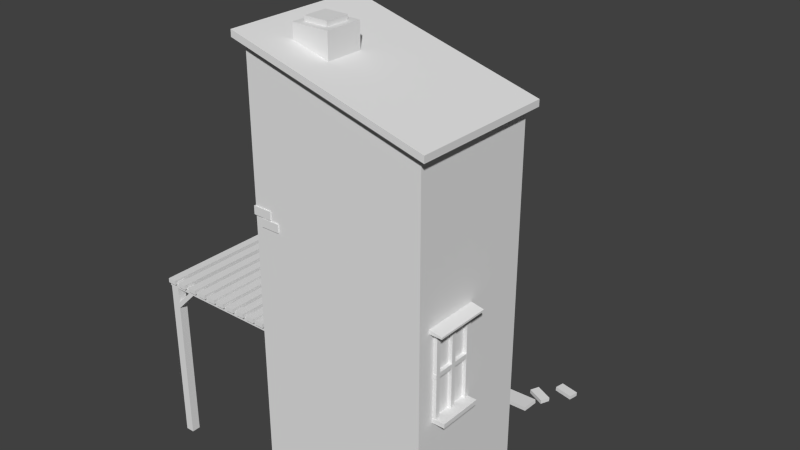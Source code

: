 # Source: House01.blend  (saved by Blender 2.68.0; exported with 4.5.12 LTS)
import bpy
from mathutils import Matrix  # noqa: F401  (used for matrix-valued properties, if any)

bpy.ops.wm.read_factory_settings(use_empty=True)
scene = bpy.context.scene
scene.name = 'Scene'

# ---- collections
col_collection_1 = bpy.data.collections.new('Collection 1'); scene.collection.children.link(col_collection_1)

# ---- world
world_world = bpy.data.worlds.new('World'); scene.world = world_world
world_world.color = (0.05088, 0.05088, 0.05088)
world_world.use_sun_shadow = False
world_world.sun_shadow_jitter_overblur = 0.0
world_world.cycles.sampling_method = 'MANUAL'
world_world.cycles.sample_map_resolution = 256

# ---- meshes
me_cube_092 = bpy.data.meshes.new('Cube.092')
me_cube_092.from_pydata([(-1.0, -1.0, -1.0), (-1.0, 1.0, -1.0), (1.0, 1.0, -1.0), (1.0, -1.0, -1.0), (-1.0, -1.0, 1.0), (-1.0, 1.0, 1.0), (1.0, 1.0, 1.0), (1.0, -1.0, 1.0)], [], [(4, 5, 1, 0), (5, 6, 2, 1), (6, 7, 3, 2), (7, 4, 0, 3), (0, 1, 2, 3), (7, 6, 5, 4)])
me_cube_092.use_remesh_preserve_volume = False
me_cube_092.use_remesh_preserve_attributes = False
me_cube_092.use_mirror_vertex_groups = False
me_cube_092.update()
me_cube_091 = bpy.data.meshes.new('Cube.091')
me_cube_091.from_pydata([(-1.0, -1.0, -1.0), (-1.0, 1.0, -1.0), (1.0, 1.0, -1.0), (1.0, -1.0, -1.0), (-1.0, -1.0, 1.0), (-1.0, 1.0, 1.0), (1.0, 1.0, 1.0), (1.0, -1.0, 1.0)], [], [(4, 5, 1, 0), (5, 6, 2, 1), (6, 7, 3, 2), (7, 4, 0, 3), (0, 1, 2, 3), (7, 6, 5, 4)])
me_cube_091.use_remesh_preserve_volume = False
me_cube_091.use_remesh_preserve_attributes = False
me_cube_091.use_mirror_vertex_groups = False
me_cube_091.update()
me_cube_090 = bpy.data.meshes.new('Cube.090')
me_cube_090.from_pydata([(-1.0, -1.0, -1.0), (-1.0, 1.0, -1.0), (1.0, 1.0, -1.0), (1.0, -1.0, -1.0), (-1.0, -1.0, 1.0), (-1.0, 1.0, 1.0), (1.0, 1.0, 1.0), (1.0, -1.0, 1.0)], [], [(4, 5, 1, 0), (5, 6, 2, 1), (6, 7, 3, 2), (7, 4, 0, 3), (0, 1, 2, 3), (7, 6, 5, 4)])
me_cube_090.use_remesh_preserve_volume = False
me_cube_090.use_remesh_preserve_attributes = False
me_cube_090.use_mirror_vertex_groups = False
me_cube_090.update()
me_cube_089 = bpy.data.meshes.new('Cube.089')
me_cube_089.from_pydata([(-1.0, -1.0, -1.0), (-1.0, 1.0, -1.0), (1.0, 1.0, -1.0), (1.0, -1.0, -1.0), (-1.0, -1.0, 1.0), (-1.0, 1.0, 1.0), (1.0, 1.0, 1.0), (1.0, -1.0, 1.0)], [], [(4, 5, 1, 0), (5, 6, 2, 1), (6, 7, 3, 2), (7, 4, 0, 3), (0, 1, 2, 3), (7, 6, 5, 4)])
me_cube_089.use_remesh_preserve_volume = False
me_cube_089.use_remesh_preserve_attributes = False
me_cube_089.use_mirror_vertex_groups = False
me_cube_089.update()
me_cube_088 = bpy.data.meshes.new('Cube.088')
me_cube_088.from_pydata([(-1.0, -1.0, -1.0), (-1.0, 1.0, -1.0), (1.0, 1.0, -1.0), (1.0, -1.0, -1.0), (-1.0, -1.0, 1.0), (-1.0, 1.0, 1.0), (1.0, 1.0, 1.0), (1.0, -1.0, 1.0)], [], [(4, 5, 1, 0), (5, 6, 2, 1), (6, 7, 3, 2), (7, 4, 0, 3), (0, 1, 2, 3), (7, 6, 5, 4)])
me_cube_088.use_remesh_preserve_volume = False
me_cube_088.use_remesh_preserve_attributes = False
me_cube_088.use_mirror_vertex_groups = False
me_cube_088.update()
me_cube_087 = bpy.data.meshes.new('Cube.087')
me_cube_087.from_pydata([(-1.0, -1.0, -1.0), (-1.0, 1.0, -1.0), (1.0, 1.0, -1.0), (1.0, -1.0, -1.0), (-1.0, -1.0, 1.0), (-1.0, 1.0, 1.0), (1.0, 1.0, 1.0), (1.0, -1.0, 1.0)], [], [(4, 5, 1, 0), (5, 6, 2, 1), (6, 7, 3, 2), (7, 4, 0, 3), (0, 1, 2, 3), (7, 6, 5, 4)])
me_cube_087.use_remesh_preserve_volume = False
me_cube_087.use_remesh_preserve_attributes = False
me_cube_087.use_mirror_vertex_groups = False
me_cube_087.update()
me_cube_079 = bpy.data.meshes.new('Cube.079')
me_cube_079.from_pydata([(-1.0, -1.0, -1.0), (-1.0, 1.0, -1.0), (1.0, 1.0, -1.0), (1.0, -1.0, -1.0), (-1.0, -1.0, 1.0), (-1.0, 1.0, 1.0), (1.0, 1.0, 1.0), (1.0, -1.0, 1.0)], [], [(4, 5, 1, 0), (5, 6, 2, 1), (6, 7, 3, 2), (7, 4, 0, 3), (0, 1, 2, 3), (7, 6, 5, 4)])
me_cube_079.use_remesh_preserve_volume = False
me_cube_079.use_remesh_preserve_attributes = False
me_cube_079.use_mirror_vertex_groups = False
me_cube_079.update()
me_cube_078 = bpy.data.meshes.new('Cube.078')
me_cube_078.from_pydata([(-1.0, -1.0, -1.0), (-1.0, 1.0, -1.0), (1.0, 1.0, -1.0), (1.0, -1.0, -1.0), (-1.0, -1.0, 1.0), (-1.0, 1.0, 1.0), (1.0, 1.0, 1.0), (1.0, -1.0, 1.0)], [], [(4, 5, 1, 0), (5, 6, 2, 1), (6, 7, 3, 2), (7, 4, 0, 3), (0, 1, 2, 3), (7, 6, 5, 4)])
me_cube_078.use_remesh_preserve_volume = False
me_cube_078.use_remesh_preserve_attributes = False
me_cube_078.use_mirror_vertex_groups = False
me_cube_078.update()
me_cube_074 = bpy.data.meshes.new('Cube.074')
me_cube_074.from_pydata([(-1.0, -1.0, -1.0), (-1.0, 1.0, -1.0), (1.0, 1.0, -1.0), (1.0, -1.0, -1.0), (-1.0, -1.0, 1.0), (-1.0, 1.0, 1.0), (1.0, 1.0, 1.0), (1.0, -1.0, 1.0)], [], [(4, 5, 1, 0), (5, 6, 2, 1), (6, 7, 3, 2), (7, 4, 0, 3), (0, 1, 2, 3), (7, 6, 5, 4)])
me_cube_074.use_remesh_preserve_volume = False
me_cube_074.use_remesh_preserve_attributes = False
me_cube_074.use_mirror_vertex_groups = False
me_cube_074.update()
me_cube_073 = bpy.data.meshes.new('Cube.073')
me_cube_073.from_pydata([(-1.0, -1.0, -1.0), (-1.0, 1.0, -1.0), (1.0, 1.0, -1.0), (1.0, -1.0, -1.0), (-1.0, -1.0, 1.0), (-1.0, 1.0, 1.0), (1.0, 1.0, 1.0), (1.0, -1.0, 1.0)], [], [(4, 5, 1, 0), (5, 6, 2, 1), (6, 7, 3, 2), (7, 4, 0, 3), (0, 1, 2, 3), (7, 6, 5, 4)])
me_cube_073.use_remesh_preserve_volume = False
me_cube_073.use_remesh_preserve_attributes = False
me_cube_073.use_mirror_vertex_groups = False
me_cube_073.update()
me_cube_072 = bpy.data.meshes.new('Cube.072')
me_cube_072.from_pydata([(-1.0, -1.0, -1.0), (-1.0, 1.0, -1.0), (1.0, 1.0, -1.0), (1.0, -1.0, -1.0), (-1.0, -1.0, 1.0), (-1.0, 1.0, 1.0), (1.0, 1.0, 1.0), (1.0, -1.0, 1.0)], [], [(4, 5, 1, 0), (5, 6, 2, 1), (6, 7, 3, 2), (7, 4, 0, 3), (0, 1, 2, 3), (7, 6, 5, 4)])
me_cube_072.use_remesh_preserve_volume = False
me_cube_072.use_remesh_preserve_attributes = False
me_cube_072.use_mirror_vertex_groups = False
me_cube_072.update()
me_cube_071 = bpy.data.meshes.new('Cube.071')
me_cube_071.from_pydata([(-1.0, -1.0, -1.0), (-1.0, 1.0, -1.0), (1.0, 1.0, -1.0), (1.0, -1.0, -1.0), (-1.0, -1.0, 1.0), (-1.0, 1.0, 1.0), (1.0, 1.0, 1.0), (1.0, -1.0, 1.0)], [], [(4, 5, 1, 0), (5, 6, 2, 1), (6, 7, 3, 2), (7, 4, 0, 3), (0, 1, 2, 3), (7, 6, 5, 4)])
me_cube_071.use_remesh_preserve_volume = False
me_cube_071.use_remesh_preserve_attributes = False
me_cube_071.use_mirror_vertex_groups = False
me_cube_071.update()
me_cube_070 = bpy.data.meshes.new('Cube.070')
me_cube_070.from_pydata([(-1.0, -1.0, -1.0), (-1.0, 1.0, -1.0), (1.0, 1.0, -1.0), (1.0, -1.0, -1.0), (-1.0, -1.0, 1.0), (-1.0, 1.0, 1.0), (1.0, 1.0, 1.0), (1.0, -1.0, 1.0)], [], [(4, 5, 1, 0), (5, 6, 2, 1), (6, 7, 3, 2), (7, 4, 0, 3), (0, 1, 2, 3), (7, 6, 5, 4)])
me_cube_070.use_remesh_preserve_volume = False
me_cube_070.use_remesh_preserve_attributes = False
me_cube_070.use_mirror_vertex_groups = False
me_cube_070.update()
me_cube_069 = bpy.data.meshes.new('Cube.069')
me_cube_069.from_pydata([(-1.0, -1.0, -1.0), (-1.0, 1.0, -1.0), (1.0, 1.0, -1.0), (1.0, -1.0, -1.0), (-1.0, -1.0, 1.0), (-1.0, 1.0, 1.0), (1.0, 1.0, 1.0), (1.0, -1.0, 1.0)], [], [(4, 5, 1, 0), (5, 6, 2, 1), (6, 7, 3, 2), (7, 4, 0, 3), (0, 1, 2, 3), (7, 6, 5, 4)])
me_cube_069.use_remesh_preserve_volume = False
me_cube_069.use_remesh_preserve_attributes = False
me_cube_069.use_mirror_vertex_groups = False
me_cube_069.update()
me_cube_068 = bpy.data.meshes.new('Cube.068')
me_cube_068.from_pydata([(-1.0, -1.0, -1.0), (-1.0, 1.0, -1.0), (1.0, 1.0, -1.0), (1.0, -1.0, -1.0), (-1.0, -1.0, 1.0), (-1.0, 1.0, 1.0), (1.0, 1.0, 1.0), (1.0, -1.0, 1.0)], [], [(4, 5, 1, 0), (5, 6, 2, 1), (6, 7, 3, 2), (7, 4, 0, 3), (0, 1, 2, 3), (7, 6, 5, 4)])
me_cube_068.use_remesh_preserve_volume = False
me_cube_068.use_remesh_preserve_attributes = False
me_cube_068.use_mirror_vertex_groups = False
me_cube_068.update()
me_cube_066 = bpy.data.meshes.new('Cube.066')
me_cube_066.from_pydata([(-1.0, -1.0, -1.0), (-1.0, 1.0, -1.0), (1.0, 1.0, -1.0), (1.0, -1.0, -1.0), (-1.0, -1.0, 1.0), (-1.0, 1.0, 1.0), (1.0, 1.0, 1.0), (1.0, -1.0, 1.0)], [], [(4, 5, 1, 0), (5, 6, 2, 1), (6, 7, 3, 2), (7, 4, 0, 3), (0, 1, 2, 3), (7, 6, 5, 4)])
me_cube_066.use_remesh_preserve_volume = False
me_cube_066.use_remesh_preserve_attributes = False
me_cube_066.use_mirror_vertex_groups = False
me_cube_066.update()
me_cube_065 = bpy.data.meshes.new('Cube.065')
me_cube_065.from_pydata([(-1.0, -1.0, -1.0), (-1.0, 1.0, -1.0), (1.0, 1.0, -1.0), (1.0, -1.0, -1.0), (-1.0, -1.0, 1.0), (-1.0, 1.0, 1.0), (1.0, 1.0, 1.0), (1.0, -1.0, 1.0)], [], [(4, 5, 1, 0), (5, 6, 2, 1), (6, 7, 3, 2), (7, 4, 0, 3), (0, 1, 2, 3), (7, 6, 5, 4)])
me_cube_065.use_remesh_preserve_volume = False
me_cube_065.use_remesh_preserve_attributes = False
me_cube_065.use_mirror_vertex_groups = False
me_cube_065.update()
me_cube_064 = bpy.data.meshes.new('Cube.064')
me_cube_064.from_pydata([(-1.0, -1.0, -1.0), (-1.0, 1.0, -1.0), (1.0, 1.0, -1.0), (1.0, -1.0, -1.0), (-1.0, -1.0, 1.0), (-1.0, 1.0, 1.0), (1.0, 1.0, 1.0), (1.0, -1.0, 1.0)], [], [(4, 5, 1, 0), (5, 6, 2, 1), (6, 7, 3, 2), (7, 4, 0, 3), (0, 1, 2, 3), (7, 6, 5, 4)])
me_cube_064.use_remesh_preserve_volume = False
me_cube_064.use_remesh_preserve_attributes = False
me_cube_064.use_mirror_vertex_groups = False
me_cube_064.update()
me_cube_063 = bpy.data.meshes.new('Cube.063')
me_cube_063.from_pydata([(-1.0, -1.0, -1.0), (-1.0, 1.0, -1.0), (1.0, 1.0, -1.0), (1.0, -1.0, -1.0), (-1.0, -1.0, 1.0), (-1.0, 1.0, 1.0), (1.0, 1.0, 1.0), (1.0, -1.0, 1.0)], [], [(4, 5, 1, 0), (5, 6, 2, 1), (6, 7, 3, 2), (7, 4, 0, 3), (0, 1, 2, 3), (7, 6, 5, 4)])
me_cube_063.use_remesh_preserve_volume = False
me_cube_063.use_remesh_preserve_attributes = False
me_cube_063.use_mirror_vertex_groups = False
me_cube_063.update()
me_cube_062 = bpy.data.meshes.new('Cube.062')
me_cube_062.from_pydata([(-1.0, -1.0, -1.0), (-1.0, 1.0, -1.0), (1.0, 1.0, -1.0), (1.0, -1.0, -1.0), (-1.0, -1.0, 1.0), (-1.0, 1.0, 1.0), (1.0, 1.0, 1.0), (1.0, -1.0, 1.0)], [], [(4, 5, 1, 0), (5, 6, 2, 1), (6, 7, 3, 2), (7, 4, 0, 3), (0, 1, 2, 3), (7, 6, 5, 4)])
me_cube_062.use_remesh_preserve_volume = False
me_cube_062.use_remesh_preserve_attributes = False
me_cube_062.use_mirror_vertex_groups = False
me_cube_062.update()
me_cube_060 = bpy.data.meshes.new('Cube.060')
me_cube_060.from_pydata([(-0.5, -1.128, -1.0), (-0.5, 0.8721, -1.0), (0.5, 1.128, -1.0), (0.5, -0.8721, -1.0), (-0.5, -1.128, 1.0), (-0.5, 0.8721, 1.0), (0.5, 1.128, 1.0), (0.5, -0.8721, 1.0)], [], [(4, 5, 1, 0), (5, 6, 2, 1), (6, 7, 3, 2), (7, 4, 0, 3), (0, 1, 2, 3), (7, 6, 5, 4)])
me_cube_060.use_remesh_preserve_volume = False
me_cube_060.use_remesh_preserve_attributes = False
me_cube_060.use_mirror_vertex_groups = False
me_cube_060.update()
me_cube_038 = bpy.data.meshes.new('Cube.038')
me_cube_038.from_pydata([(-1.0, -1.0, -1.0), (-1.0, 1.0, -1.0), (1.0, 1.0, -1.0), (1.0, -1.0, -1.0), (-1.0, -1.0, 1.0), (-1.0, 1.0, 1.0), (1.0, 1.0, 1.0), (1.0, -1.0, 1.0)], [], [(4, 5, 1, 0), (5, 6, 2, 1), (6, 7, 3, 2), (7, 4, 0, 3), (0, 1, 2, 3), (7, 6, 5, 4)])
me_cube_038.use_remesh_preserve_volume = False
me_cube_038.use_remesh_preserve_attributes = False
me_cube_038.use_mirror_vertex_groups = False
me_cube_038.update()
me_cube_057 = bpy.data.meshes.new('Cube.057')
me_cube_057.from_pydata([(-1.0, -1.0, -1.0), (-1.0, 1.0, -1.0), (1.0, 1.0, -1.0), (1.0, -1.0, -1.0), (-1.0, -1.0, 1.0), (-1.0, 1.0, 1.0), (1.0, 1.0, 1.0), (1.0, -1.0, 1.0)], [], [(4, 5, 1, 0), (5, 6, 2, 1), (6, 7, 3, 2), (7, 4, 0, 3), (0, 1, 2, 3), (7, 6, 5, 4)])
me_cube_057.use_remesh_preserve_volume = False
me_cube_057.use_remesh_preserve_attributes = False
me_cube_057.use_mirror_vertex_groups = False
me_cube_057.update()
me_cube_056 = bpy.data.meshes.new('Cube.056')
me_cube_056.from_pydata([(-1.0, -1.0, -1.0), (-1.0, 1.0, -1.0), (1.0, 1.0, -1.0), (1.0, -1.0, -1.0), (-1.0, -1.0, 1.0), (-1.0, 1.0, 1.0), (1.0, 1.0, 1.0), (1.0, -1.0, 1.0)], [], [(4, 5, 1, 0), (5, 6, 2, 1), (6, 7, 3, 2), (7, 4, 0, 3), (0, 1, 2, 3), (7, 6, 5, 4)])
me_cube_056.use_remesh_preserve_volume = False
me_cube_056.use_remesh_preserve_attributes = False
me_cube_056.use_mirror_vertex_groups = False
me_cube_056.update()
me_cube_049 = bpy.data.meshes.new('Cube.049')
me_cube_049.from_pydata([(-1.0, -1.0, -1.0), (-1.0, 1.0, -1.0), (1.0, 1.0, -1.0), (1.0, -1.0, -1.0), (-1.0, -1.0, 1.0), (-1.0, 1.0, 1.0), (1.0, 1.0, 1.0), (1.0, -1.0, 1.0)], [], [(4, 5, 1, 0), (5, 6, 2, 1), (6, 7, 3, 2), (7, 4, 0, 3), (0, 1, 2, 3), (7, 6, 5, 4)])
me_cube_049.use_remesh_preserve_volume = False
me_cube_049.use_remesh_preserve_attributes = False
me_cube_049.use_mirror_vertex_groups = False
me_cube_049.update()
me_cube_048 = bpy.data.meshes.new('Cube.048')
me_cube_048.from_pydata([(-1.0, -1.0, -1.0), (-1.0, 1.0, -1.0), (1.0, 1.0, -1.0), (1.0, -1.0, -1.0), (-1.0, -1.0, 1.0), (-1.0, 1.0, 1.0), (1.0, 1.0, 1.0), (1.0, -1.0, 1.0)], [], [(4, 5, 1, 0), (5, 6, 2, 1), (6, 7, 3, 2), (7, 4, 0, 3), (0, 1, 2, 3), (7, 6, 5, 4)])
me_cube_048.use_remesh_preserve_volume = False
me_cube_048.use_remesh_preserve_attributes = False
me_cube_048.use_mirror_vertex_groups = False
me_cube_048.update()
me_cube_047 = bpy.data.meshes.new('Cube.047')
me_cube_047.from_pydata([(-1.0, -1.0, -1.0), (-1.0, 1.0, -1.0), (1.0, 1.0, -1.0), (1.0, -1.0, -1.0), (-1.0, -1.0, 1.0), (-1.0, 1.0, 1.0), (1.0, 1.0, 1.0), (1.0, -1.0, 1.0)], [], [(4, 5, 1, 0), (5, 6, 2, 1), (6, 7, 3, 2), (7, 4, 0, 3), (0, 1, 2, 3), (7, 6, 5, 4)])
me_cube_047.use_remesh_preserve_volume = False
me_cube_047.use_remesh_preserve_attributes = False
me_cube_047.use_mirror_vertex_groups = False
me_cube_047.update()
me_cube_046 = bpy.data.meshes.new('Cube.046')
me_cube_046.from_pydata([(-1.0, -1.0, -1.0), (-1.0, 1.0, -1.0), (1.0, 1.0, -1.0), (1.0, -1.0, -1.0), (-1.0, -1.0, 1.0), (-1.0, 1.0, 1.0), (1.0, 1.0, 1.0), (1.0, -1.0, 1.0)], [], [(4, 5, 1, 0), (5, 6, 2, 1), (6, 7, 3, 2), (7, 4, 0, 3), (0, 1, 2, 3), (7, 6, 5, 4)])
me_cube_046.use_remesh_preserve_volume = False
me_cube_046.use_remesh_preserve_attributes = False
me_cube_046.use_mirror_vertex_groups = False
me_cube_046.update()
me_cube_045 = bpy.data.meshes.new('Cube.045')
me_cube_045.from_pydata([(-1.0, -1.0, -1.0), (-1.0, 1.0, -1.0), (1.0, 1.0, -1.0), (1.0, -1.0, -1.0), (-1.0, -1.0, 1.0), (-1.0, 1.0, 1.0), (1.0, 1.0, 1.0), (1.0, -1.0, 1.0)], [], [(4, 5, 1, 0), (5, 6, 2, 1), (6, 7, 3, 2), (7, 4, 0, 3), (0, 1, 2, 3), (7, 6, 5, 4)])
me_cube_045.use_remesh_preserve_volume = False
me_cube_045.use_remesh_preserve_attributes = False
me_cube_045.use_mirror_vertex_groups = False
me_cube_045.update()
me_cube_044 = bpy.data.meshes.new('Cube.044')
me_cube_044.from_pydata([(-1.0, -1.0, -1.0), (-1.0, 1.0, -1.0), (1.0, 1.0, -1.0), (1.0, -1.0, -1.0), (-1.0, -1.0, 1.0), (-1.0, 1.0, 1.0), (1.0, 1.0, 1.0), (1.0, -1.0, 1.0)], [], [(4, 5, 1, 0), (5, 6, 2, 1), (6, 7, 3, 2), (7, 4, 0, 3), (0, 1, 2, 3), (7, 6, 5, 4)])
me_cube_044.use_remesh_preserve_volume = False
me_cube_044.use_remesh_preserve_attributes = False
me_cube_044.use_mirror_vertex_groups = False
me_cube_044.update()
me_cube_043 = bpy.data.meshes.new('Cube.043')
me_cube_043.from_pydata([(-1.0, -1.0, -1.0), (-1.0, 1.0, -1.0), (1.0, 1.0, -1.0), (1.0, -1.0, -1.0), (-1.0, -1.0, 1.0), (-1.0, 1.0, 1.0), (1.0, 1.0, 1.0), (1.0, -1.0, 1.0)], [], [(4, 5, 1, 0), (5, 6, 2, 1), (6, 7, 3, 2), (7, 4, 0, 3), (0, 1, 2, 3), (7, 6, 5, 4)])
me_cube_043.use_remesh_preserve_volume = False
me_cube_043.use_remesh_preserve_attributes = False
me_cube_043.use_mirror_vertex_groups = False
me_cube_043.update()
me_cube_042 = bpy.data.meshes.new('Cube.042')
me_cube_042.from_pydata([(-1.0, -1.0, -1.0), (-1.0, 1.0, -1.0), (1.0, 1.0, -1.0), (1.0, -1.0, -1.0), (-1.0, -1.0, 1.0), (-1.0, 1.0, 1.0), (1.0, 1.0, 1.0), (1.0, -1.0, 1.0)], [], [(4, 5, 1, 0), (5, 6, 2, 1), (6, 7, 3, 2), (7, 4, 0, 3), (0, 1, 2, 3), (7, 6, 5, 4)])
me_cube_042.use_remesh_preserve_volume = False
me_cube_042.use_remesh_preserve_attributes = False
me_cube_042.use_mirror_vertex_groups = False
me_cube_042.update()
me_cube_041 = bpy.data.meshes.new('Cube.041')
me_cube_041.from_pydata([(-1.0, -1.0, -1.0), (-1.0, 1.0, -1.0), (1.0, 1.0, -1.0), (1.0, -1.0, -1.0), (-1.0, -1.0, 1.0), (-1.0, 1.0, 1.0), (1.0, 1.0, 1.0), (1.0, -1.0, 1.0)], [], [(4, 5, 1, 0), (5, 6, 2, 1), (6, 7, 3, 2), (7, 4, 0, 3), (0, 1, 2, 3), (7, 6, 5, 4)])
me_cube_041.use_remesh_preserve_volume = False
me_cube_041.use_remesh_preserve_attributes = False
me_cube_041.use_mirror_vertex_groups = False
me_cube_041.update()
me_cube_040 = bpy.data.meshes.new('Cube.040')
me_cube_040.from_pydata([(-1.0, -1.0, -1.0), (-1.0, 1.0, -1.0), (1.0, 1.0, -1.0), (1.0, -1.0, -1.0), (-1.0, -1.0, 1.0), (-1.0, 1.0, 1.0), (1.0, 1.0, 1.0), (1.0, -1.0, 1.0)], [], [(4, 5, 1, 0), (5, 6, 2, 1), (6, 7, 3, 2), (7, 4, 0, 3), (0, 1, 2, 3), (7, 6, 5, 4)])
me_cube_040.use_remesh_preserve_volume = False
me_cube_040.use_remesh_preserve_attributes = False
me_cube_040.use_mirror_vertex_groups = False
me_cube_040.update()
me_cube_039 = bpy.data.meshes.new('Cube.039')
me_cube_039.from_pydata([(-1.0, -1.0, -1.0), (-1.0, 1.0, -1.0), (1.0, 1.0, -1.0), (1.0, -1.0, -1.0), (-1.0, -1.0, 1.0), (-1.0, 1.0, 1.0), (1.0, 1.0, 1.0), (1.0, -1.0, 1.0)], [], [(4, 5, 1, 0), (5, 6, 2, 1), (6, 7, 3, 2), (7, 4, 0, 3), (0, 1, 2, 3), (7, 6, 5, 4)])
me_cube_039.use_remesh_preserve_volume = False
me_cube_039.use_remesh_preserve_attributes = False
me_cube_039.use_mirror_vertex_groups = False
me_cube_039.update()
me_cube_059 = bpy.data.meshes.new('Cube.059')
me_cube_059.from_pydata([(-0.5, -1.128, -1.0), (-0.5, 0.8721, -1.0), (0.5, 1.128, -1.0), (0.5, -0.8721, -1.0), (-0.5, -1.128, 1.0), (-0.5, 0.8721, 1.0), (0.5, 1.128, 1.0), (0.5, -0.8721, 1.0)], [], [(4, 5, 1, 0), (5, 6, 2, 1), (6, 7, 3, 2), (7, 4, 0, 3), (0, 1, 2, 3), (7, 6, 5, 4)])
me_cube_059.use_remesh_preserve_volume = False
me_cube_059.use_remesh_preserve_attributes = False
me_cube_059.use_mirror_vertex_groups = False
me_cube_059.update()
me_cube_036 = bpy.data.meshes.new('Cube.036')
me_cube_036.from_pydata([(-1.0, -1.0, -1.0), (-1.0, 1.0, -1.0), (1.0, 1.0, -1.0), (1.0, -1.0, -1.0), (-1.0, -1.0, 1.0), (-1.0, 1.0, 1.0), (1.0, 1.0, 1.0), (1.0, -1.0, 1.0)], [], [(4, 5, 1, 0), (5, 6, 2, 1), (6, 7, 3, 2), (7, 4, 0, 3), (0, 1, 2, 3), (7, 6, 5, 4)])
me_cube_036.use_remesh_preserve_volume = False
me_cube_036.use_remesh_preserve_attributes = False
me_cube_036.use_mirror_vertex_groups = False
me_cube_036.update()
me_cube_035 = bpy.data.meshes.new('Cube.035')
me_cube_035.from_pydata([(-1.0, -1.0, -1.0), (-1.0, 1.0, -1.0), (1.0, 1.0, -1.0), (1.0, -1.0, -1.0), (-1.0, -1.0, 1.0), (-1.0, 1.0, 1.0), (1.0, 1.0, 1.0), (1.0, -1.0, 1.0)], [], [(4, 5, 1, 0), (5, 6, 2, 1), (6, 7, 3, 2), (7, 4, 0, 3), (0, 1, 2, 3), (7, 6, 5, 4)])
me_cube_035.use_remesh_preserve_volume = False
me_cube_035.use_remesh_preserve_attributes = False
me_cube_035.use_mirror_vertex_groups = False
me_cube_035.update()
me_cube_034 = bpy.data.meshes.new('Cube.034')
me_cube_034.from_pydata([(-1.0, -1.0, -1.0), (-1.0, 1.0, -1.0), (1.0, 1.0, -1.0), (1.0, -1.0, -1.0), (-1.0, -1.0, 1.0), (-1.0, 1.0, 1.0), (1.0, 1.0, 1.0), (1.0, -1.0, 1.0)], [], [(4, 5, 1, 0), (5, 6, 2, 1), (6, 7, 3, 2), (7, 4, 0, 3), (0, 1, 2, 3), (7, 6, 5, 4)])
me_cube_034.use_remesh_preserve_volume = False
me_cube_034.use_remesh_preserve_attributes = False
me_cube_034.use_mirror_vertex_groups = False
me_cube_034.update()
me_cube_032 = bpy.data.meshes.new('Cube.032')
me_cube_032.from_pydata([(-1.0, -1.0, -1.0), (-1.0, 1.0, -1.0), (1.0, 1.0, -1.0), (1.0, -1.0, -1.0), (-1.0, -1.0, 1.0), (-1.0, 1.0, 1.0), (1.0, 1.0, 1.0), (1.0, -1.0, 1.0)], [], [(4, 5, 1, 0), (5, 6, 2, 1), (6, 7, 3, 2), (7, 4, 0, 3), (0, 1, 2, 3), (7, 6, 5, 4)])
me_cube_032.use_remesh_preserve_volume = False
me_cube_032.use_remesh_preserve_attributes = False
me_cube_032.use_mirror_vertex_groups = False
me_cube_032.update()
me_cube_031 = bpy.data.meshes.new('Cube.031')
me_cube_031.from_pydata([(-1.0, -1.0, -1.0), (-1.0, 1.0, -1.0), (1.0, 1.0, -1.0), (1.0, -1.0, -1.0), (-1.0, -1.0, 1.0), (-1.0, 1.0, 1.0), (1.0, 1.0, 1.0), (1.0, -1.0, 1.0)], [], [(4, 5, 1, 0), (5, 6, 2, 1), (6, 7, 3, 2), (7, 4, 0, 3), (0, 1, 2, 3), (7, 6, 5, 4)])
me_cube_031.use_remesh_preserve_volume = False
me_cube_031.use_remesh_preserve_attributes = False
me_cube_031.use_mirror_vertex_groups = False
me_cube_031.update()
me_cube_030 = bpy.data.meshes.new('Cube.030')
me_cube_030.from_pydata([(-1.0, -1.0, -1.0), (-1.0, 1.0, -1.0), (1.0, 1.0, -1.0), (1.0, -1.0, -1.0), (-1.0, -1.0, 1.0), (-1.0, 1.0, 1.0), (1.0, 1.0, 1.0), (1.0, -1.0, 1.0)], [], [(4, 5, 1, 0), (5, 6, 2, 1), (6, 7, 3, 2), (7, 4, 0, 3), (0, 1, 2, 3), (7, 6, 5, 4)])
me_cube_030.use_remesh_preserve_volume = False
me_cube_030.use_remesh_preserve_attributes = False
me_cube_030.use_mirror_vertex_groups = False
me_cube_030.update()
me_cube_024 = bpy.data.meshes.new('Cube.024')
me_cube_024.from_pydata([(-1.0, -1.0, -1.0), (-1.0, 1.0, -1.0), (1.0, 1.0, -1.0), (1.0, -1.0, -1.0), (-1.0, -1.0, 1.0), (-1.0, 1.0, 1.0), (1.0, 1.0, 1.0), (1.0, -1.0, 1.0)], [], [(4, 5, 1, 0), (5, 6, 2, 1), (6, 7, 3, 2), (7, 4, 0, 3), (0, 1, 2, 3), (7, 6, 5, 4)])
me_cube_024.use_remesh_preserve_volume = False
me_cube_024.use_remesh_preserve_attributes = False
me_cube_024.use_mirror_vertex_groups = False
me_cube_024.update()
me_cube_029 = bpy.data.meshes.new('Cube.029')
me_cube_029.from_pydata([(-1.0, -1.0, -1.0), (-1.0, 1.0, -1.0), (1.0, 1.0, -1.0), (1.0, -1.0, -1.0), (-1.0, -1.0, 1.0), (-1.0, 1.0, 1.0), (1.0, 1.0, 1.0), (1.0, -1.0, 1.0)], [], [(4, 5, 1, 0), (5, 6, 2, 1), (6, 7, 3, 2), (7, 4, 0, 3), (0, 1, 2, 3), (7, 6, 5, 4)])
me_cube_029.use_remesh_preserve_volume = False
me_cube_029.use_remesh_preserve_attributes = False
me_cube_029.use_mirror_vertex_groups = False
me_cube_029.update()
me_cube_028 = bpy.data.meshes.new('Cube.028')
me_cube_028.from_pydata([(-1.0, -1.0, -1.0), (-1.0, 1.0, -1.0), (1.0, 1.0, -1.0), (1.0, -1.0, -1.0), (-1.0, -1.0, 1.0), (-1.0, 1.0, -0.2422), (1.0, 1.0, -0.2422), (1.0, -1.0, 1.0)], [], [(4, 5, 1, 0), (5, 6, 2, 1), (6, 7, 3, 2), (7, 4, 0, 3), (0, 1, 2, 3), (7, 6, 5, 4)])
me_cube_028.use_remesh_preserve_volume = False
me_cube_028.use_remesh_preserve_attributes = False
me_cube_028.use_mirror_vertex_groups = False
me_cube_028.update()
me_cube_027 = bpy.data.meshes.new('Cube.027')
me_cube_027.from_pydata([(-1.0, -1.0, -1.0), (-1.0, 1.0, -1.0), (1.0, 1.0, -1.0), (1.0, -1.0, -1.0), (-1.0, -1.0, 1.0), (-1.0, 1.0, 1.0), (1.0, 1.0, 1.0), (1.0, -1.0, 1.0)], [], [(4, 5, 1, 0), (5, 6, 2, 1), (6, 7, 3, 2), (7, 4, 0, 3), (0, 1, 2, 3), (7, 6, 5, 4)])
me_cube_027.use_remesh_preserve_volume = False
me_cube_027.use_remesh_preserve_attributes = False
me_cube_027.use_mirror_vertex_groups = False
me_cube_027.update()
me_cube_026 = bpy.data.meshes.new('Cube.026')
me_cube_026.from_pydata([(-1.0, -1.0, -1.0), (-1.0, 1.0, -1.0), (1.0, 1.0, -1.0), (1.0, -1.0, -1.0), (-1.0, -1.0, 1.0), (-1.0, 1.0, 1.0), (1.0, 1.0, 1.0), (1.0, -1.0, 1.0)], [], [(4, 5, 1, 0), (5, 6, 2, 1), (6, 7, 3, 2), (7, 4, 0, 3), (0, 1, 2, 3), (7, 6, 5, 4)])
me_cube_026.use_remesh_preserve_volume = False
me_cube_026.use_remesh_preserve_attributes = False
me_cube_026.use_mirror_vertex_groups = False
me_cube_026.update()
me_cube_025 = bpy.data.meshes.new('Cube.025')
me_cube_025.from_pydata([(-1.0, -1.0, -1.0), (-1.0, 1.0, -1.0), (1.0, 1.0, -1.0), (1.0, -1.0, -1.0), (-1.0, -1.0, 1.0), (-1.0, 1.0, 1.0), (1.0, 1.0, 1.0), (1.0, -1.0, 1.0)], [], [(4, 5, 1, 0), (5, 6, 2, 1), (6, 7, 3, 2), (7, 4, 0, 3), (0, 1, 2, 3), (7, 6, 5, 4)])
me_cube_025.use_remesh_preserve_volume = False
me_cube_025.use_remesh_preserve_attributes = False
me_cube_025.use_mirror_vertex_groups = False
me_cube_025.update()
me_cube_018 = bpy.data.meshes.new('Cube.018')
me_cube_018.from_pydata([(-1.0, -1.0, -1.0), (-1.0, 1.0, -1.0), (1.0, 1.0, -1.0), (1.0, -1.0, -1.0), (-1.0, -1.0, 1.0), (-1.0, 1.0, 1.0), (1.0, 1.0, 1.0), (1.0, -1.0, 1.0)], [], [(4, 5, 1, 0), (5, 6, 2, 1), (6, 7, 3, 2), (7, 4, 0, 3), (0, 1, 2, 3), (7, 6, 5, 4)])
me_cube_018.use_remesh_preserve_volume = False
me_cube_018.use_remesh_preserve_attributes = False
me_cube_018.use_mirror_vertex_groups = False
me_cube_018.update()
me_cube_023 = bpy.data.meshes.new('Cube.023')
me_cube_023.from_pydata([(-1.0, -1.0, -1.0), (-1.0, 1.0, -1.0), (1.0, 1.0, -1.0), (1.0, -1.0, -1.0), (-1.0, -1.0, 1.0), (-1.0, 1.0, 1.0), (1.0, 1.0, 1.0), (1.0, -1.0, 1.0)], [], [(4, 5, 1, 0), (5, 6, 2, 1), (6, 7, 3, 2), (7, 4, 0, 3), (0, 1, 2, 3), (7, 6, 5, 4)])
me_cube_023.use_remesh_preserve_volume = False
me_cube_023.use_remesh_preserve_attributes = False
me_cube_023.use_mirror_vertex_groups = False
me_cube_023.update()
me_cube_022 = bpy.data.meshes.new('Cube.022')
me_cube_022.from_pydata([(-1.0, -1.0, -1.0), (-1.0, 1.0, -1.0), (1.0, 1.0, -1.0), (1.0, -1.0, -1.0), (-1.0, -1.0, 1.0), (-1.0, 1.0, -0.1865), (1.0, 1.0, -0.1865), (1.0, -1.0, 1.0)], [], [(4, 5, 1, 0), (5, 6, 2, 1), (6, 7, 3, 2), (7, 4, 0, 3), (0, 1, 2, 3), (7, 6, 5, 4)])
me_cube_022.use_remesh_preserve_volume = False
me_cube_022.use_remesh_preserve_attributes = False
me_cube_022.use_mirror_vertex_groups = False
me_cube_022.update()
me_cube_021 = bpy.data.meshes.new('Cube.021')
me_cube_021.from_pydata([(-1.0, -1.0, -1.0), (-1.0, 1.0, -1.0), (1.0, 1.0, -1.0), (1.0, -1.0, -1.0), (-1.0, -1.0, 1.0), (-1.0, 1.0, 1.0), (1.0, 1.0, 1.0), (1.0, -1.0, 1.0)], [], [(4, 5, 1, 0), (5, 6, 2, 1), (6, 7, 3, 2), (7, 4, 0, 3), (0, 1, 2, 3), (7, 6, 5, 4)])
me_cube_021.use_remesh_preserve_volume = False
me_cube_021.use_remesh_preserve_attributes = False
me_cube_021.use_mirror_vertex_groups = False
me_cube_021.update()
me_cube_020 = bpy.data.meshes.new('Cube.020')
me_cube_020.from_pydata([(-1.0, -1.0, -1.0), (-1.0, 1.0, -1.0), (1.0, 1.0, -1.0), (1.0, -1.0, -1.0), (-1.0, -1.0, 1.0), (-1.0, 1.0, 1.0), (1.0, 1.0, 1.0), (1.0, -1.0, 1.0)], [], [(4, 5, 1, 0), (5, 6, 2, 1), (6, 7, 3, 2), (7, 4, 0, 3), (0, 1, 2, 3), (7, 6, 5, 4)])
me_cube_020.use_remesh_preserve_volume = False
me_cube_020.use_remesh_preserve_attributes = False
me_cube_020.use_mirror_vertex_groups = False
me_cube_020.update()
me_cube_019 = bpy.data.meshes.new('Cube.019')
me_cube_019.from_pydata([(-1.0, -1.0, -1.0), (-1.0, 1.0, -1.0), (1.0, 1.0, -1.0), (1.0, -1.0, -1.0), (-1.0, -1.0, 1.0), (-1.0, 1.0, 1.0), (1.0, 1.0, 1.0), (1.0, -1.0, 1.0)], [], [(4, 5, 1, 0), (5, 6, 2, 1), (6, 7, 3, 2), (7, 4, 0, 3), (0, 1, 2, 3), (7, 6, 5, 4)])
me_cube_019.use_remesh_preserve_volume = False
me_cube_019.use_remesh_preserve_attributes = False
me_cube_019.use_mirror_vertex_groups = False
me_cube_019.update()
me_cube_012 = bpy.data.meshes.new('Cube.012')
me_cube_012.from_pydata([(-1.0, -1.0, -1.0), (-1.0, 1.0, -1.0), (1.0, 1.0, -1.0), (1.0, -1.0, -1.0), (-1.0, -1.0, 1.0), (-1.0, 1.0, 1.0), (1.0, 1.0, 1.0), (1.0, -1.0, 1.0)], [], [(4, 5, 1, 0), (5, 6, 2, 1), (6, 7, 3, 2), (7, 4, 0, 3), (0, 1, 2, 3), (7, 6, 5, 4)])
me_cube_012.use_remesh_preserve_volume = False
me_cube_012.use_remesh_preserve_attributes = False
me_cube_012.use_mirror_vertex_groups = False
me_cube_012.update()
me_cube_017 = bpy.data.meshes.new('Cube.017')
me_cube_017.from_pydata([(-1.0, -1.0, -1.0), (-1.0, 1.0, -1.0), (1.0, 1.0, -1.0), (1.0, -1.0, -1.0), (-1.0, -1.0, 1.0), (-1.0, 1.0, 1.0), (1.0, 1.0, 1.0), (1.0, -1.0, 1.0)], [], [(4, 5, 1, 0), (5, 6, 2, 1), (6, 7, 3, 2), (7, 4, 0, 3), (0, 1, 2, 3), (7, 6, 5, 4)])
me_cube_017.use_remesh_preserve_volume = False
me_cube_017.use_remesh_preserve_attributes = False
me_cube_017.use_mirror_vertex_groups = False
me_cube_017.update()
me_cube_016 = bpy.data.meshes.new('Cube.016')
me_cube_016.from_pydata([(-1.0, -1.0, -1.0), (-1.0, 1.0, -1.0), (1.0, 1.0, -1.0), (1.0, -1.0, -1.0), (-1.0, -1.0, 1.0), (-1.0, 1.0, 1.0), (1.0, 1.0, 1.0), (1.0, -1.0, 1.0)], [], [(4, 5, 1, 0), (5, 6, 2, 1), (6, 7, 3, 2), (7, 4, 0, 3), (0, 1, 2, 3), (7, 6, 5, 4)])
me_cube_016.use_remesh_preserve_volume = False
me_cube_016.use_remesh_preserve_attributes = False
me_cube_016.use_mirror_vertex_groups = False
me_cube_016.update()
me_cube_015 = bpy.data.meshes.new('Cube.015')
me_cube_015.from_pydata([(-1.0, -1.0, -1.0), (-1.0, 1.0, -1.0), (1.0, 1.0, -1.0), (1.0, -1.0, -1.0), (-1.0, -1.0, 1.0), (-1.0, 1.0, 1.0), (1.0, 1.0, 1.0), (1.0, -1.0, 1.0)], [], [(4, 5, 1, 0), (5, 6, 2, 1), (6, 7, 3, 2), (7, 4, 0, 3), (0, 1, 2, 3), (7, 6, 5, 4)])
me_cube_015.use_remesh_preserve_volume = False
me_cube_015.use_remesh_preserve_attributes = False
me_cube_015.use_mirror_vertex_groups = False
me_cube_015.update()
me_cube_014 = bpy.data.meshes.new('Cube.014')
me_cube_014.from_pydata([(-1.0, -1.0, -1.0), (-1.0, 1.0, -1.0), (1.0, 1.0, -1.0), (1.0, -1.0, -1.0), (-1.0, -1.0, 1.0), (-1.0, 1.0, -0.1925), (1.0, 1.0, -0.1925), (1.0, -1.0, 1.0)], [], [(4, 5, 1, 0), (5, 6, 2, 1), (6, 7, 3, 2), (7, 4, 0, 3), (0, 1, 2, 3), (7, 6, 5, 4)])
me_cube_014.use_remesh_preserve_volume = False
me_cube_014.use_remesh_preserve_attributes = False
me_cube_014.use_mirror_vertex_groups = False
me_cube_014.update()
me_cube_013 = bpy.data.meshes.new('Cube.013')
me_cube_013.from_pydata([(-1.0, -1.0, -1.0), (-1.0, 1.0, -1.0), (1.0, 1.0, -1.0), (1.0, -1.0, -1.0), (-1.0, -1.0, 1.0), (-1.0, 1.0, 1.0), (1.0, 1.0, 1.0), (1.0, -1.0, 1.0)], [], [(4, 5, 1, 0), (5, 6, 2, 1), (6, 7, 3, 2), (7, 4, 0, 3), (0, 1, 2, 3), (7, 6, 5, 4)])
me_cube_013.use_remesh_preserve_volume = False
me_cube_013.use_remesh_preserve_attributes = False
me_cube_013.use_mirror_vertex_groups = False
me_cube_013.update()
me_cube_011 = bpy.data.meshes.new('Cube.011')
me_cube_011.from_pydata([(-0.847, -0.847, -0.7608), (-0.847, 0.847, -0.7608), (0.847, 0.847, -0.7608), (0.847, -0.847, -0.7608), (-0.847, -0.847, 0.9331), (-0.847, 0.847, 0.9331), (0.847, 0.847, 0.9331), (0.847, -0.847, 0.9331), (-0.5414, -0.5414, 0.9331), (-0.5414, 0.5414, 0.9331), (0.5414, 0.5414, 0.9331), (0.5414, -0.5414, 0.9331), (-0.5414, -0.5414, 1.147), (-0.5414, 0.5414, 1.147), (0.5414, 0.5414, 1.147), (0.5414, -0.5414, 1.147)], [], [(4, 5, 1, 0), (5, 6, 2, 1), (6, 7, 3, 2), (7, 4, 0, 3), (0, 1, 2, 3), (4, 7, 11, 8), (11, 10, 14, 15), (7, 6, 10, 11), (5, 4, 8, 9), (6, 5, 9, 10), (15, 14, 13, 12), (8, 11, 15, 12), (9, 8, 12, 13), (10, 9, 13, 14)])
me_cube_011.use_remesh_preserve_volume = False
me_cube_011.use_remesh_preserve_attributes = False
me_cube_011.use_mirror_vertex_groups = False
me_cube_011.update()
me_cube_010 = bpy.data.meshes.new('Cube.010')
me_cube_010.from_pydata([(-1.307, -1.0, 1.141), (-1.307, 1.0, 1.141), (0.8076, 1.0, 1.028), (0.8076, -1.0, 1.028), (-1.317, -1.0, 1.173), (-1.317, 1.0, 1.173), (0.797, 1.0, 1.06), (0.797, -1.0, 1.06), (-1.307, 1.095, 1.141), (0.8076, 1.095, 1.028), (-1.317, 1.095, 1.173), (0.797, 1.095, 1.06), (-1.307, -1.105, 1.141), (0.8076, -1.105, 1.028), (-1.317, -1.105, 1.173), (0.797, -1.105, 1.06)], [], [(9, 8, 10, 11), (2, 1, 8, 9), (2, 3, 13, 12, 0, 1), (12, 13, 15, 14), (0, 3, 13, 12), (11, 6, 7, 15, 13, 3, 2, 9), (14, 4, 5, 10, 8, 1, 0, 12), (7, 6, 11, 10, 5, 4, 14, 15)])
me_cube_010.use_remesh_preserve_volume = False
me_cube_010.use_remesh_preserve_attributes = False
me_cube_010.use_mirror_vertex_groups = False
me_cube_010.update()
me_cube_009 = bpy.data.meshes.new('Cube.009')
me_cube_009.from_pydata([(-1.0, -1.0, -1.0), (-1.0, 1.0, -1.0), (1.0, 1.0, -1.0), (1.0, -1.0, -1.0), (-1.0, -1.0, 1.0), (-1.0, 1.0, 1.0), (1.0, 1.0, 1.0), (1.0, -1.0, 1.0)], [], [(4, 5, 1, 0), (5, 6, 2, 1), (6, 7, 3, 2), (7, 4, 0, 3), (0, 1, 2, 3), (7, 6, 5, 4)])
me_cube_009.use_remesh_preserve_volume = False
me_cube_009.use_remesh_preserve_attributes = False
me_cube_009.use_mirror_vertex_groups = False
me_cube_009.update()
me_cube_008 = bpy.data.meshes.new('Cube.008')
me_cube_008.from_pydata([(-1.0, -1.0, -1.0), (-1.0, 1.0, -1.0), (1.0, 1.0, -1.0), (1.0, -1.0, -1.0), (-1.0, -1.0, 0.8378), (-1.0, 1.0, 0.8378), (1.0, 1.0, 0.8378), (1.0, -1.0, 0.8378)], [], [(4, 5, 1, 0), (5, 6, 2, 1), (6, 7, 3, 2), (7, 4, 0, 3), (0, 1, 2, 3), (7, 6, 5, 4)])
me_cube_008.use_remesh_preserve_volume = False
me_cube_008.use_remesh_preserve_attributes = False
me_cube_008.use_mirror_vertex_groups = False
me_cube_008.update()
me_cube_007 = bpy.data.meshes.new('Cube.007')
me_cube_007.from_pydata([(-1.0, -1.0, -1.0), (-1.0, 1.0, -1.0), (1.0, 1.0, -1.0), (1.0, -1.0, -1.0), (-1.0, -1.0, 0.8378), (-1.0, 1.0, 0.8378), (1.0, 1.0, 0.8378), (1.0, -1.0, 0.8378)], [], [(4, 5, 1, 0), (5, 6, 2, 1), (6, 7, 3, 2), (7, 4, 0, 3), (0, 1, 2, 3), (7, 6, 5, 4)])
me_cube_007.use_remesh_preserve_volume = False
me_cube_007.use_remesh_preserve_attributes = False
me_cube_007.use_mirror_vertex_groups = False
me_cube_007.update()
me_cube_006 = bpy.data.meshes.new('Cube.006')
me_cube_006.from_pydata([(-0.9575, -1.0, -0.9679), (-0.9575, 1.0, -0.9679), (0.9575, 1.0, -0.9201), (0.9575, -1.0, -0.9201), (-0.9575, -1.0, 0.9729), (-0.9575, 1.0, 0.9729), (0.9575, 1.0, 1.021), (0.9575, -1.0, 1.021)], [], [(4, 5, 1, 0), (5, 6, 2, 1), (6, 7, 3, 2), (7, 4, 0, 3), (0, 1, 2, 3), (7, 6, 5, 4)])
me_cube_006.use_remesh_preserve_volume = False
me_cube_006.use_remesh_preserve_attributes = False
me_cube_006.use_mirror_vertex_groups = False
me_cube_006.update()
me_cube_005 = bpy.data.meshes.new('Cube.005')
me_cube_005.from_pydata([(-1.0, -1.0, -1.0), (-1.0, 1.0, -1.0), (1.0, 1.0, -1.0), (1.0, -1.0, -1.0), (-1.0, -1.0, 0.8289), (-1.0, 1.0, 0.8289), (1.0, 1.0, 0.8289), (1.0, -1.0, 0.8289)], [], [(4, 5, 1, 0), (5, 6, 2, 1), (6, 7, 3, 2), (7, 4, 0, 3), (0, 1, 2, 3), (7, 6, 5, 4)])
me_cube_005.use_remesh_preserve_volume = False
me_cube_005.use_remesh_preserve_attributes = False
me_cube_005.use_mirror_vertex_groups = False
me_cube_005.update()
me_cube_004 = bpy.data.meshes.new('Cube.004')
me_cube_004.from_pydata([(-1.0, -1.0, -1.0), (-1.0, 1.0, -1.0), (1.0, 1.0, -1.0), (1.0, -1.0, -1.0), (-1.0, -1.0, 0.8378), (-1.0, 1.0, 0.8378), (1.0, 1.0, 0.8378), (1.0, -1.0, 0.8378)], [], [(4, 5, 1, 0), (5, 6, 2, 1), (6, 7, 3, 2), (7, 4, 0, 3), (0, 1, 2, 3), (7, 6, 5, 4)])
me_cube_004.use_remesh_preserve_volume = False
me_cube_004.use_remesh_preserve_attributes = False
me_cube_004.use_mirror_vertex_groups = False
me_cube_004.update()
me_cube = bpy.data.meshes.new('Cube')
me_cube.from_pydata([(-1.0, -1.0, -1.0), (-1.0, 1.0, -1.0), (1.0, 1.0, -1.0), (1.0, -1.0, -1.0), (-1.0, -1.0, 1.245), (-1.0, 1.0, 1.245), (1.0, 1.0, 1.0), (1.0, -1.0, 1.0)], [], [(4, 5, 1, 0), (5, 6, 2, 1), (6, 7, 3, 2), (7, 4, 0, 3), (0, 1, 2, 3)])
me_cube.use_remesh_preserve_volume = False
me_cube.use_remesh_preserve_attributes = False
me_cube.use_mirror_vertex_groups = False
me_cube.update()

# ---- objects
ob_brick_008 = bpy.data.objects.new('Brick.008', me_cube_092)
ob_brick_007 = bpy.data.objects.new('Brick.007', me_cube_091)
ob_brick_003 = bpy.data.objects.new('Brick.003', me_cube_090)
ob_brick_017 = bpy.data.objects.new('Brick.017', me_cube_089)
ob_brick_016 = bpy.data.objects.new('Brick.016', me_cube_088)
ob_brick_015 = bpy.data.objects.new('Brick.015', me_cube_087)
ob_brick_010 = bpy.data.objects.new('Brick.010', me_cube_079)
ob_brick_009 = bpy.data.objects.new('Brick.009', me_cube_078)
ob_doorframe2_005 = bpy.data.objects.new('DoorFrame2.005', me_cube_074)
ob_doorframe2_004 = bpy.data.objects.new('DoorFrame2.004', me_cube_073)
ob_doorframe2_003 = bpy.data.objects.new('DoorFrame2.003', me_cube_072)
ob_doorframe2_002 = bpy.data.objects.new('DoorFrame2.002', me_cube_071)
ob_doorframe2_001 = bpy.data.objects.new('DoorFrame2.001', me_cube_070)
ob_doorframe2 = bpy.data.objects.new('DoorFrame2', me_cube_069)
ob_stonepath_006 = bpy.data.objects.new('StonePath.006', me_cube_068)
ob_stonepath_004 = bpy.data.objects.new('StonePath.004', me_cube_066)
ob_stonepath_003 = bpy.data.objects.new('StonePath.003', me_cube_065)
ob_stonepath_002 = bpy.data.objects.new('StonePath.002', me_cube_064)
ob_stonepath_001 = bpy.data.objects.new('StonePath.001', me_cube_063)
ob_stonepath = bpy.data.objects.new('StonePath', me_cube_062)
ob_sidefloor_014 = bpy.data.objects.new('SideFloor.014', me_cube_060)
ob_sidefloor = bpy.data.objects.new('SideFloor', me_cube_038)
ob_sidefloor_013 = bpy.data.objects.new('SideFloor.013', me_cube_057)
ob_sidefloor_012 = bpy.data.objects.new('SideFloor.012', me_cube_056)
ob_sidefloor_011 = bpy.data.objects.new('SideFloor.011', me_cube_049)
ob_sidefloor_010 = bpy.data.objects.new('SideFloor.010', me_cube_048)
ob_sidefloor_009 = bpy.data.objects.new('SideFloor.009', me_cube_047)
ob_sidefloor_008 = bpy.data.objects.new('SideFloor.008', me_cube_046)
ob_sidefloor_007 = bpy.data.objects.new('SideFloor.007', me_cube_045)
ob_sidefloor_006 = bpy.data.objects.new('SideFloor.006', me_cube_044)
ob_sidefloor_005 = bpy.data.objects.new('SideFloor.005', me_cube_043)
ob_sidefloor_004 = bpy.data.objects.new('SideFloor.004', me_cube_042)
ob_sidefloor_003 = bpy.data.objects.new('SideFloor.003', me_cube_041)
ob_sidefloor_002 = bpy.data.objects.new('SideFloor.002', me_cube_040)
ob_sidefloor_001 = bpy.data.objects.new('SideFloor.001', me_cube_039)
ob_sidefloor_015 = bpy.data.objects.new('SideFloor.015', me_cube_059)
ob_brick_006 = bpy.data.objects.new('Brick.006', me_cube_036)
ob_brick_005 = bpy.data.objects.new('Brick.005', me_cube_035)
ob_brick_004 = bpy.data.objects.new('Brick.004', me_cube_034)
ob_brick_002 = bpy.data.objects.new('Brick.002', me_cube_032)
ob_brick_001 = bpy.data.objects.new('Brick.001', me_cube_031)
ob_brick = bpy.data.objects.new('Brick', me_cube_030)
ob_windowframe_012 = bpy.data.objects.new('WindowFrame.012', me_cube_024)
ob_windowframe_017 = bpy.data.objects.new('WindowFrame.017', me_cube_029)
ob_windowframe_016 = bpy.data.objects.new('WindowFrame.016', me_cube_028)
ob_windowframe_015 = bpy.data.objects.new('WindowFrame.015', me_cube_027)
ob_windowframe_014 = bpy.data.objects.new('WindowFrame.014', me_cube_026)
ob_windowframe_013 = bpy.data.objects.new('WindowFrame.013', me_cube_025)
ob_windowframe_006 = bpy.data.objects.new('WindowFrame.006', me_cube_018)
ob_windowframe_011 = bpy.data.objects.new('WindowFrame.011', me_cube_023)
ob_windowframe_010 = bpy.data.objects.new('WindowFrame.010', me_cube_022)
ob_windowframe_009 = bpy.data.objects.new('WindowFrame.009', me_cube_021)
ob_windowframe_008 = bpy.data.objects.new('WindowFrame.008', me_cube_020)
ob_windowframe_007 = bpy.data.objects.new('WindowFrame.007', me_cube_019)
ob_windowframe = bpy.data.objects.new('WindowFrame', me_cube_012)
ob_windowframe_005 = bpy.data.objects.new('WindowFrame.005', me_cube_017)
ob_windowframe_004 = bpy.data.objects.new('WindowFrame.004', me_cube_016)
ob_windowframe_003 = bpy.data.objects.new('WindowFrame.003', me_cube_015)
ob_windowframe_002 = bpy.data.objects.new('WindowFrame.002', me_cube_014)
ob_windowframe_001 = bpy.data.objects.new('WindowFrame.001', me_cube_013)
ob_chimney = bpy.data.objects.new('Chimney', me_cube_011)
ob_roof = bpy.data.objects.new('Roof', me_cube_010)
ob_doorhandle = bpy.data.objects.new('DoorHandle', me_cube_009)
ob_doorframe_004 = bpy.data.objects.new('DoorFrame.004', me_cube_008)
ob_doorframe_003 = bpy.data.objects.new('DoorFrame.003', me_cube_007)
ob_doorframe_002 = bpy.data.objects.new('DoorFrame.002', me_cube_006)
ob_doorframe_001 = bpy.data.objects.new('DoorFrame.001', me_cube_005)
ob_doorframe = bpy.data.objects.new('DoorFrame', me_cube_004)
ob_housebase = bpy.data.objects.new('HouseBase', me_cube)

# ---- transforms, parenting, visibility, modifiers, constraints
ob_brick_008.location = (2.038, -2.923, 2.206)
ob_brick_008.scale = (0.385, 0.165, 0.165)
ob_brick_008.lineart.crease_threshold = 0.0
ob_brick_007.location = (2.402, -2.923, 2.577)
ob_brick_007.scale = (0.385, 0.165, 0.165)
ob_brick_007.lineart.crease_threshold = 0.0
ob_brick_003.location = (2.046, -2.923, 2.947)
ob_brick_003.scale = (0.385, 0.165, 0.165)
ob_brick_003.lineart.crease_threshold = 0.0
ob_brick_017.location = (-5.212, -1.238, 5.419)
ob_brick_017.rotation_euler = (0.0, 0.0, 1.571)
ob_brick_017.scale = (0.4671, 0.2002, 0.2002)
ob_brick_017.lineart.crease_threshold = 0.0
ob_brick_016.location = (-5.212, -1.238, 6.264)
ob_brick_016.rotation_euler = (0.0, 0.0, 1.571)
ob_brick_016.scale = (0.4671, 0.2002, 0.2002)
ob_brick_016.lineart.crease_threshold = 0.0
ob_brick_015.location = (-5.212, -1.881, 5.834)
ob_brick_015.rotation_euler = (0.0, 0.0, 1.571)
ob_brick_015.scale = (0.4671, 0.2002, 0.2002)
ob_brick_015.lineart.crease_threshold = 0.0
ob_brick_010.location = (-4.544, -2.868, 12.85)
ob_brick_010.scale = (0.4271, 0.183, 0.183)
ob_brick_010.lineart.crease_threshold = 0.0
ob_brick_009.location = (-4.939, -2.868, 13.27)
ob_brick_009.scale = (0.4271, 0.183, 0.183)
ob_brick_009.lineart.crease_threshold = 0.0
ob_doorframe2_005.location = (-5.424, 0.7951, 9.553)
ob_doorframe2_005.scale = (0.2, 0.1, 0.2)
ob_doorframe2_005.lineart.crease_threshold = 0.0
ob_doorframe2_004.location = (-5.342, 0.03586, 10.98)
ob_doorframe2_004.scale = (0.2, 0.1, 1.2)
ob_doorframe2_004.lineart.crease_threshold = 0.0
ob_doorframe2_003.location = (-5.342, 0.03586, 9.017)
ob_doorframe2_003.scale = (0.2, 1.0, 1.0)
ob_doorframe2_003.lineart.crease_threshold = 0.0
ob_doorframe2_002.location = (-5.342, 0.009108, 12.2)
ob_doorframe2_002.rotation_euler = (-0.1944, 0.0, 0.0)
ob_doorframe2_002.scale = (0.2064, 1.238, 0.1032)
ob_doorframe2_002.lineart.crease_threshold = 0.0
ob_doorframe2_001.location = (-5.342, -1.0, 10.2)
ob_doorframe2_001.scale = (0.2, 0.1, 2.2)
ob_doorframe2_001.lineart.crease_threshold = 0.0
ob_doorframe2.location = (-5.342, 1.0, 10.08)
ob_doorframe2.scale = (0.2, 0.1, 2.0)
ob_doorframe2.lineart.crease_threshold = 0.0
ob_stonepath_006.location = (-1.197, 7.351, 0.0)
ob_stonepath_006.rotation_euler = (-0.1083, -0.04958, -0.4278)
ob_stonepath_006.scale = (0.7788, 0.3865, 0.1)
ob_stonepath_006.lineart.crease_threshold = 0.0
ob_stonepath_004.location = (0.8356, 10.91, 0.0)
ob_stonepath_004.rotation_euler = (-0.02239, 0.05282, -0.1618)
ob_stonepath_004.scale = (0.4611, 0.2429, 0.1)
ob_stonepath_004.lineart.crease_threshold = 0.0
ob_stonepath_003.location = (0.01565, 9.805, 0.0)
ob_stonepath_003.rotation_euler = (0.00102, 0.06423, -0.3898)
ob_stonepath_003.scale = (0.4611, 0.2429, 0.1)
ob_stonepath_003.lineart.crease_threshold = 0.0
ob_stonepath_002.location = (-0.6254, 8.82, 0.0)
ob_stonepath_002.rotation_euler = (0.02054, -0.07266, -0.05303)
ob_stonepath_002.scale = (0.7754, 0.4141, 0.1)
ob_stonepath_002.lineart.crease_threshold = 0.0
ob_stonepath_001.location = (-1.593, 5.912, 0.0)
ob_stonepath_001.rotation_euler = (6.359, 0.01703, -0.2195)
ob_stonepath_001.scale = (0.7754, 0.4141, 0.1)
ob_stonepath_001.lineart.crease_threshold = 0.0
ob_stonepath.location = (-1.723, 4.386, 0.0)
ob_stonepath.scale = (1.0, 0.6625, 0.1)
ob_stonepath.lineart.crease_threshold = 0.0
ob_sidefloor_014.location = (-10.48, 2.63, 7.148)
ob_sidefloor_014.rotation_euler = (1.571, 0.7854, -1.212e-07)
ob_sidefloor_014.scale = (0.2, 0.7821, 0.2)
ob_sidefloor_014.lineart.crease_threshold = 0.0
ob_sidefloor.location = (-5.61, 0.0, 8.0)
ob_sidefloor.scale = (0.2, 3.0, 0.1)
ob_sidefloor.lineart.crease_threshold = 0.0
ob_sidefloor_013.parent = ob_sidefloor
ob_sidefloor_013.matrix_parent_inverse = Matrix(((5.0, 0.0, 4.768e-07, 28.05), (0.0, 0.3333, 0.0, -0.0), (0.0, 0.0, 10.0, -50.0), (0.0, 0.0, 0.0, 1.0)))
ob_sidefloor_013.location = (-10.99, -2.681, 1.0)
ob_sidefloor_013.rotation_euler = (1.571, 0.0, 0.0)
ob_sidefloor_013.scale = (0.2, 4.0, 0.2)
ob_sidefloor_013.lineart.crease_threshold = 0.0
ob_sidefloor_012.parent = ob_sidefloor
ob_sidefloor_012.matrix_parent_inverse = Matrix(((5.0, 0.0, 4.768e-07, 28.05), (0.0, 0.3333, 0.0, -0.0), (0.0, 0.0, 10.0, -50.0), (0.0, 0.0, 0.0, 1.0)))
ob_sidefloor_012.location = (-10.99, 2.63, 1.0)
ob_sidefloor_012.rotation_euler = (1.571, 0.0, 0.0)
ob_sidefloor_012.scale = (0.2, 4.0, 0.2)
ob_sidefloor_012.lineart.crease_threshold = 0.0
ob_sidefloor_011.parent = ob_sidefloor
ob_sidefloor_011.matrix_parent_inverse = Matrix(((5.0, 0.0, 4.768e-07, 28.05), (0.0, 0.3333, 0.0, -0.0), (0.0, 0.0, 10.0, -50.0), (0.0, 0.0, 0.0, 1.0)))
ob_sidefloor_011.location = (-11.0, 0.0, 5.0)
ob_sidefloor_011.scale = (0.2, 3.0, 0.1)
ob_sidefloor_011.lineart.crease_threshold = 0.0
ob_sidefloor_010.parent = ob_sidefloor
ob_sidefloor_010.matrix_parent_inverse = Matrix(((5.0, 0.0, 4.768e-07, 28.05), (0.0, 0.3333, 0.0, -0.0), (0.0, 0.0, 10.0, -50.0), (0.0, 0.0, 0.0, 1.0)))
ob_sidefloor_010.location = (-10.36, 0.0, 5.0)
ob_sidefloor_010.scale = (0.2, 3.0, 0.1)
ob_sidefloor_010.lineart.crease_threshold = 0.0
ob_sidefloor_009.parent = ob_sidefloor
ob_sidefloor_009.matrix_parent_inverse = Matrix(((5.0, 0.0, 4.768e-07, 28.05), (0.0, 0.3333, 0.0, -0.0), (0.0, 0.0, 10.0, -50.0), (0.0, 0.0, 0.0, 1.0)))
ob_sidefloor_009.location = (-7.954, 0.0, 5.0)
ob_sidefloor_009.scale = (0.2, 3.0, 0.1)
ob_sidefloor_009.lineart.crease_threshold = 0.0
ob_sidefloor_008.parent = ob_sidefloor
ob_sidefloor_008.matrix_parent_inverse = Matrix(((5.0, 0.0, 4.768e-07, 28.05), (0.0, 0.3333, 0.0, -0.0), (0.0, 0.0, 10.0, -50.0), (0.0, 0.0, 0.0, 1.0)))
ob_sidefloor_008.location = (-8.495, 0.0, 5.0)
ob_sidefloor_008.scale = (0.2, 3.0, 0.1)
ob_sidefloor_008.lineart.crease_threshold = 0.0
ob_sidefloor_007.parent = ob_sidefloor
ob_sidefloor_007.matrix_parent_inverse = Matrix(((5.0, 0.0, 4.768e-07, 28.05), (0.0, 0.3333, 0.0, -0.0), (0.0, 0.0, 10.0, -50.0), (0.0, 0.0, 0.0, 1.0)))
ob_sidefloor_007.location = (-9.095, 0.0, 5.0)
ob_sidefloor_007.scale = (0.2, 3.0, 0.1)
ob_sidefloor_007.lineart.crease_threshold = 0.0
ob_sidefloor_006.parent = ob_sidefloor
ob_sidefloor_006.matrix_parent_inverse = Matrix(((5.0, 0.0, 4.768e-07, 28.05), (0.0, 0.3333, 0.0, -0.0), (0.0, 0.0, 10.0, -50.0), (0.0, 0.0, 0.0, 1.0)))
ob_sidefloor_006.location = (-9.703, 0.0, 5.0)
ob_sidefloor_006.scale = (0.2, 3.0, 0.1)
ob_sidefloor_006.lineart.crease_threshold = 0.0
ob_sidefloor_005.parent = ob_sidefloor
ob_sidefloor_005.matrix_parent_inverse = Matrix(((5.0, 0.0, 4.768e-07, 28.05), (0.0, 0.3333, 0.0, -0.0), (0.0, 0.0, 10.0, -50.0), (0.0, 0.0, 0.0, 1.0)))
ob_sidefloor_005.location = (-8.243, -2.681, 4.797)
ob_sidefloor_005.rotation_euler = (0.0, 0.0, 1.571)
ob_sidefloor_005.scale = (0.2, 3.0, 0.1)
ob_sidefloor_005.lineart.crease_threshold = 0.0
ob_sidefloor_004.parent = ob_sidefloor
ob_sidefloor_004.matrix_parent_inverse = Matrix(((5.0, 0.0, 4.768e-07, 28.05), (0.0, 0.3333, 0.0, -0.0), (0.0, 0.0, 10.0, -50.0), (0.0, 0.0, 0.0, 1.0)))
ob_sidefloor_004.location = (-8.243, 2.631, 4.797)
ob_sidefloor_004.rotation_euler = (0.0, 0.0, 1.571)
ob_sidefloor_004.scale = (0.2, 3.0, 0.1)
ob_sidefloor_004.lineart.crease_threshold = 0.0
ob_sidefloor_003.parent = ob_sidefloor
ob_sidefloor_003.matrix_parent_inverse = Matrix(((5.0, 0.0, 4.768e-07, 28.05), (0.0, 0.3333, 0.0, -0.0), (0.0, 0.0, 10.0, -50.0), (0.0, 0.0, 0.0, 1.0)))
ob_sidefloor_003.location = (-7.36, 0.0, 5.0)
ob_sidefloor_003.scale = (0.2, 3.0, 0.1)
ob_sidefloor_003.lineart.crease_threshold = 0.0
ob_sidefloor_002.parent = ob_sidefloor
ob_sidefloor_002.matrix_parent_inverse = Matrix(((5.0, 0.0, 4.768e-07, 28.05), (0.0, 0.3333, 0.0, -0.0), (0.0, 0.0, 10.0, -50.0), (0.0, 0.0, 0.0, 1.0)))
ob_sidefloor_002.location = (-6.752, 0.0, 5.0)
ob_sidefloor_002.scale = (0.2, 3.0, 0.1)
ob_sidefloor_002.lineart.crease_threshold = 0.0
ob_sidefloor_001.parent = ob_sidefloor
ob_sidefloor_001.matrix_parent_inverse = Matrix(((5.0, 0.0, 4.768e-07, 28.05), (0.0, 0.3333, 0.0, -0.0), (0.0, 0.0, 10.0, -50.0), (0.0, 0.0, 0.0, 1.0)))
ob_sidefloor_001.location = (-6.152, 0.0, 5.0)
ob_sidefloor_001.scale = (0.2, 3.0, 0.1)
ob_sidefloor_001.lineart.crease_threshold = 0.0
ob_sidefloor_015.location = (-10.48, -2.681, 7.148)
ob_sidefloor_015.rotation_euler = (1.571, 0.7854, -1.212e-07)
ob_sidefloor_015.scale = (0.2, 0.7821, 0.2)
ob_sidefloor_015.lineart.crease_threshold = 0.0
ob_brick_006.location = (-4.982, 2.956, 2.947)
ob_brick_006.scale = (0.385, 0.165, 0.165)
ob_brick_006.lineart.crease_threshold = 0.0
ob_brick_005.location = (-4.626, 2.956, 2.577)
ob_brick_005.scale = (0.385, 0.165, 0.165)
ob_brick_005.lineart.crease_threshold = 0.0
ob_brick_004.location = (-4.99, 2.956, 2.206)
ob_brick_004.scale = (0.385, 0.165, 0.165)
ob_brick_004.lineart.crease_threshold = 0.0
ob_brick_002.location = (0.9956, 2.914, 1.153)
ob_brick_002.scale = (0.4193, 0.1797, 0.1797)
ob_brick_002.lineart.crease_threshold = 0.0
ob_brick_001.location = (1.395, 2.914, 1.534)
ob_brick_001.scale = (0.4193, 0.1797, 0.1797)
ob_brick_001.lineart.crease_threshold = 0.0
ob_brick.location = (1.395, 2.914, 0.7665)
ob_brick.scale = (0.4193, 0.1797, 0.1797)
ob_brick.lineart.crease_threshold = 0.0
ob_windowframe_012.location = (-2.202, 3.085, 10.49)
ob_windowframe_012.scale = (0.1, 0.1, 2.0)
ob_windowframe_012.lineart.crease_threshold = 0.0
ob_windowframe_017.parent = ob_windowframe_012
ob_windowframe_017.matrix_parent_inverse = Matrix(((10.0, 0.0, 0.0, -40.37), (0.0, 10.0, 0.0, -30.85), (0.0, 0.0, 0.5, -6.398), (0.0, 0.0, 0.0, 1.0)))
ob_windowframe_017.location = (2.233, 3.085, 12.8)
ob_windowframe_017.scale = (0.1, 0.1, 2.0)
ob_windowframe_017.lineart.crease_threshold = 0.0
ob_windowframe_016.parent = ob_windowframe_012
ob_windowframe_016.matrix_parent_inverse = Matrix(((10.0, 0.0, 0.0, -40.37), (0.0, 10.0, 0.0, -30.85), (0.0, 0.0, 0.5, -6.398), (0.0, 0.0, 0.0, 1.0)))
ob_windowframe_016.location = (3.155, 3.292, 14.83)
ob_windowframe_016.scale = (1.25, 0.3036, 0.1)
ob_windowframe_016.lineart.crease_threshold = 0.0
ob_windowframe_015.parent = ob_windowframe_012
ob_windowframe_015.matrix_parent_inverse = Matrix(((10.0, 0.0, 0.0, -40.37), (0.0, 10.0, 0.0, -30.85), (0.0, 0.0, 0.5, -6.398), (0.0, 0.0, 0.0, 1.0)))
ob_windowframe_015.location = (3.155, 3.292, 10.81)
ob_windowframe_015.scale = (1.0, 0.3036, 0.1)
ob_windowframe_015.lineart.crease_threshold = 0.0
ob_windowframe_014.parent = ob_windowframe_012
ob_windowframe_014.matrix_parent_inverse = Matrix(((10.0, 0.0, 0.0, -40.37), (0.0, 10.0, 0.0, -30.85), (0.0, 0.0, 0.5, -6.398), (0.0, 0.0, 0.0, 1.0)))
ob_windowframe_014.location = (3.124, 3.085, 12.8)
ob_windowframe_014.scale = (0.1, 0.1, 2.0)
ob_windowframe_014.lineart.crease_threshold = 0.0
ob_windowframe_013.parent = ob_windowframe_012
ob_windowframe_013.matrix_parent_inverse = Matrix(((10.0, 0.0, 0.0, -40.37), (0.0, 10.0, 0.0, -30.85), (0.0, 0.0, 0.5, -6.398), (0.0, 0.0, 0.0, 1.0)))
ob_windowframe_013.location = (3.155, 3.08, 12.81)
ob_windowframe_013.scale = (1.0, 0.1, 0.1)
ob_windowframe_013.lineart.crease_threshold = 0.0
ob_windowframe_006.location = (2.785, -2.096, 8.758)
ob_windowframe_006.rotation_euler = (0.0, 0.0, -1.571)
ob_windowframe_006.scale = (0.1, 0.1, 2.0)
ob_windowframe_006.lineart.crease_threshold = 0.0
ob_windowframe_011.parent = ob_windowframe_006
ob_windowframe_011.matrix_parent_inverse = Matrix(((10.0, 0.0, 0.0, -40.37), (0.0, 10.0, 0.0, -30.85), (0.0, 0.0, 0.5, -6.398), (0.0, 0.0, 0.0, 1.0)))
ob_windowframe_011.location = (2.233, 3.085, 12.8)
ob_windowframe_011.scale = (0.1, 0.1, 2.0)
ob_windowframe_011.lineart.crease_threshold = 0.0
ob_windowframe_010.parent = ob_windowframe_006
ob_windowframe_010.matrix_parent_inverse = Matrix(((10.0, 0.0, 0.0, -40.37), (0.0, 10.0, 0.0, -30.85), (0.0, 0.0, 0.5, -6.398), (0.0, 0.0, 0.0, 1.0)))
ob_windowframe_010.location = (3.155, 3.292, 14.83)
ob_windowframe_010.scale = (1.25, 0.3036, 0.1)
ob_windowframe_010.lineart.crease_threshold = 0.0
ob_windowframe_009.parent = ob_windowframe_006
ob_windowframe_009.matrix_parent_inverse = Matrix(((10.0, 0.0, 0.0, -40.37), (0.0, 10.0, 0.0, -30.85), (0.0, 0.0, 0.5, -6.398), (0.0, 0.0, 0.0, 1.0)))
ob_windowframe_009.location = (3.155, 3.292, 10.81)
ob_windowframe_009.scale = (1.0, 0.3036, 0.1)
ob_windowframe_009.lineart.crease_threshold = 0.0
ob_windowframe_008.parent = ob_windowframe_006
ob_windowframe_008.matrix_parent_inverse = Matrix(((10.0, 0.0, 0.0, -40.37), (0.0, 10.0, 0.0, -30.85), (0.0, 0.0, 0.5, -6.398), (0.0, 0.0, 0.0, 1.0)))
ob_windowframe_008.location = (3.124, 3.085, 12.8)
ob_windowframe_008.scale = (0.1, 0.1, 2.0)
ob_windowframe_008.lineart.crease_threshold = 0.0
ob_windowframe_007.parent = ob_windowframe_006
ob_windowframe_007.matrix_parent_inverse = Matrix(((10.0, 0.0, 0.0, -40.37), (0.0, 10.0, 0.0, -30.85), (0.0, 0.0, 0.5, -6.398), (0.0, 0.0, 0.0, 1.0)))
ob_windowframe_007.location = (3.155, 3.08, 12.81)
ob_windowframe_007.scale = (1.0, 0.1, 0.1)
ob_windowframe_007.lineart.crease_threshold = 0.0
ob_windowframe.location = (1.801, 3.085, 12.8)
ob_windowframe.scale = (0.1, 0.1, 2.0)
ob_windowframe.lineart.crease_threshold = 0.0
ob_windowframe_005.parent = ob_windowframe
ob_windowframe_005.matrix_parent_inverse = Matrix(((10.0, 0.0, 0.0, -40.37), (0.0, 10.0, 0.0, -30.85), (0.0, 0.0, 0.5, -6.398), (0.0, 0.0, 0.0, 1.0)))
ob_windowframe_005.location = (3.155, 3.08, 12.81)
ob_windowframe_005.scale = (1.0, 0.1, 0.1)
ob_windowframe_005.lineart.crease_threshold = 0.0
ob_windowframe_004.parent = ob_windowframe
ob_windowframe_004.matrix_parent_inverse = Matrix(((10.0, 0.0, 0.0, -40.37), (0.0, 10.0, 0.0, -30.85), (0.0, 0.0, 0.5, -6.398), (0.0, 0.0, 0.0, 1.0)))
ob_windowframe_004.location = (3.124, 3.085, 12.8)
ob_windowframe_004.scale = (0.1, 0.1, 2.0)
ob_windowframe_004.lineart.crease_threshold = 0.0
ob_windowframe_003.parent = ob_windowframe
ob_windowframe_003.matrix_parent_inverse = Matrix(((10.0, 0.0, 0.0, -40.37), (0.0, 10.0, 0.0, -30.85), (0.0, 0.0, 0.5, -6.398), (0.0, 0.0, 0.0, 1.0)))
ob_windowframe_003.location = (3.155, 3.292, 10.81)
ob_windowframe_003.scale = (1.0, 0.3036, 0.1)
ob_windowframe_003.lineart.crease_threshold = 0.0
ob_windowframe_002.parent = ob_windowframe
ob_windowframe_002.matrix_parent_inverse = Matrix(((10.0, 0.0, 0.0, -40.37), (0.0, 10.0, 0.0, -30.85), (0.0, 0.0, 0.5, -6.398), (0.0, 0.0, 0.0, 1.0)))
ob_windowframe_002.location = (3.155, 3.292, 14.83)
ob_windowframe_002.scale = (1.25, 0.3036, 0.1)
ob_windowframe_002.lineart.crease_threshold = 0.0
ob_windowframe_001.parent = ob_windowframe
ob_windowframe_001.matrix_parent_inverse = Matrix(((10.0, 0.0, 0.0, -40.37), (0.0, 10.0, 0.0, -30.85), (0.0, 0.0, 0.5, -6.398), (0.0, 0.0, 0.0, 1.0)))
ob_windowframe_001.location = (2.233, 3.085, 12.8)
ob_windowframe_001.scale = (0.1, 0.1, 2.0)
ob_windowframe_001.lineart.crease_threshold = 0.0
ob_chimney.location = (-3.275, -0.9533, 19.67)
ob_chimney.lineart.crease_threshold = 0.0
ob_roof.location = (-1.767, 0.0, 9.105)
ob_roof.rotation_euler = (0.0, 0.1571, 0.0)
ob_roof.scale = (4.277, 3.0, 8.97)
ob_roof.lineart.crease_threshold = 0.0
ob_doorhandle.location = (-0.6411, 3.173, 1.631)
ob_doorhandle.scale = (-0.1058, -0.1058, -0.1824)
ob_doorhandle.lineart.crease_threshold = 0.0
ob_doorframe_004.location = (-1.673, 3.007, 3.101)
ob_doorframe_004.scale = (0.07562, 0.2069, 0.93)
ob_doorframe_004.lineart.crease_threshold = 0.0
ob_doorframe_003.location = (-1.649, 3.007, 1.2)
ob_doorframe_003.scale = (1.131, 0.2069, 1.2)
ob_doorframe_003.lineart.crease_threshold = 0.0
ob_doorframe_002.location = (-1.692, 3.007, 3.871)
ob_doorframe_002.rotation_euler = (0.0, 1.728, 0.0)
ob_doorframe_002.scale = (0.09563, 0.2184, 1.419)
ob_doorframe_002.lineart.crease_threshold = 0.0
ob_doorframe_001.location = (-2.824, 3.007, 2.25)
ob_doorframe_001.scale = (0.1, 0.2069, 2.25)
ob_doorframe_001.lineart.crease_threshold = 0.0
ob_doorframe.location = (-0.4747, 3.007, 2.0)
ob_doorframe.scale = (0.1, 0.2069, 2.0)
ob_doorframe.lineart.crease_threshold = 0.0
ob_housebase.location = (-1.292, 0.0, 9.0)
ob_housebase.scale = (4.012, 3.0, 9.0)
ob_housebase.lineart.crease_threshold = 0.0

# ---- collection membership
col_collection_1.objects.link(ob_brick_008)
col_collection_1.objects.link(ob_brick_007)
col_collection_1.objects.link(ob_brick_003)
col_collection_1.objects.link(ob_brick_017)
col_collection_1.objects.link(ob_brick_016)
col_collection_1.objects.link(ob_brick_015)
col_collection_1.objects.link(ob_brick_010)
col_collection_1.objects.link(ob_brick_009)
col_collection_1.objects.link(ob_doorframe2_005)
col_collection_1.objects.link(ob_doorframe2_004)
col_collection_1.objects.link(ob_doorframe2_003)
col_collection_1.objects.link(ob_doorframe2_002)
col_collection_1.objects.link(ob_doorframe2_001)
col_collection_1.objects.link(ob_doorframe2)
col_collection_1.objects.link(ob_stonepath_006)
col_collection_1.objects.link(ob_stonepath_004)
col_collection_1.objects.link(ob_stonepath_003)
col_collection_1.objects.link(ob_stonepath_002)
col_collection_1.objects.link(ob_stonepath_001)
col_collection_1.objects.link(ob_stonepath)
col_collection_1.objects.link(ob_sidefloor_014)
col_collection_1.objects.link(ob_sidefloor)
col_collection_1.objects.link(ob_sidefloor_013)
col_collection_1.objects.link(ob_sidefloor_012)
col_collection_1.objects.link(ob_sidefloor_011)
col_collection_1.objects.link(ob_sidefloor_010)
col_collection_1.objects.link(ob_sidefloor_009)
col_collection_1.objects.link(ob_sidefloor_008)
col_collection_1.objects.link(ob_sidefloor_007)
col_collection_1.objects.link(ob_sidefloor_006)
col_collection_1.objects.link(ob_sidefloor_005)
col_collection_1.objects.link(ob_sidefloor_004)
col_collection_1.objects.link(ob_sidefloor_003)
col_collection_1.objects.link(ob_sidefloor_002)
col_collection_1.objects.link(ob_sidefloor_001)
col_collection_1.objects.link(ob_sidefloor_015)
col_collection_1.objects.link(ob_brick_006)
col_collection_1.objects.link(ob_brick_005)
col_collection_1.objects.link(ob_brick_004)
col_collection_1.objects.link(ob_brick_002)
col_collection_1.objects.link(ob_brick_001)
col_collection_1.objects.link(ob_brick)
col_collection_1.objects.link(ob_windowframe_012)
col_collection_1.objects.link(ob_windowframe_017)
col_collection_1.objects.link(ob_windowframe_016)
col_collection_1.objects.link(ob_windowframe_015)
col_collection_1.objects.link(ob_windowframe_014)
col_collection_1.objects.link(ob_windowframe_013)
col_collection_1.objects.link(ob_windowframe_006)
col_collection_1.objects.link(ob_windowframe_011)
col_collection_1.objects.link(ob_windowframe_010)
col_collection_1.objects.link(ob_windowframe_009)
col_collection_1.objects.link(ob_windowframe_008)
col_collection_1.objects.link(ob_windowframe_007)
col_collection_1.objects.link(ob_windowframe)
col_collection_1.objects.link(ob_windowframe_005)
col_collection_1.objects.link(ob_windowframe_004)
col_collection_1.objects.link(ob_windowframe_003)
col_collection_1.objects.link(ob_windowframe_002)
col_collection_1.objects.link(ob_windowframe_001)
col_collection_1.objects.link(ob_chimney)
col_collection_1.objects.link(ob_roof)
col_collection_1.objects.link(ob_doorhandle)
col_collection_1.objects.link(ob_doorframe_004)
col_collection_1.objects.link(ob_doorframe_003)
col_collection_1.objects.link(ob_doorframe_002)
col_collection_1.objects.link(ob_doorframe_001)
col_collection_1.objects.link(ob_doorframe)
col_collection_1.objects.link(ob_housebase)

# ---- scene / render settings (as saved in the file)
scene.frame_start = 1; scene.frame_end = 250; scene.frame_set(1)
scene.render.engine = 'BLENDER_EEVEE_NEXT'
scene.render.image_settings.color_mode = 'RGB'
scene.render.image_settings.compression = 90
scene.render.resolution_percentage = 50
scene.render.dither_intensity = 0.0
scene.cycles.use_denoising = False
scene.cycles.samples = 10
scene.cycles.sampling_pattern = 'TABULATED_SOBOL'
scene.cycles.light_sampling_threshold = 0.0
scene.cycles.use_adaptive_sampling = False
scene.cycles.use_light_tree = False
scene.cycles.blur_glossy = 0.0
scene.cycles.volume_bounces = 1
scene.cycles.pixel_filter_type = 'GAUSSIAN'
scene.cycles.sample_clamp_indirect = 0.0
scene.view_settings.view_transform = 'Standard'
bpy.context.view_layer.update()

# ---- added for rendering (the .blend has no active camera and no usable light): camera, sun
cam_auto = bpy.data.cameras.new('AutoCamera')
cam_auto.lens = 50.0
cam_auto.sensor_width = 36.0
cam_auto.clip_end = 1000.0
ob_auto_camera = bpy.data.objects.new('AutoCamera', cam_auto)
scene.collection.objects.link(ob_auto_camera)
ob_auto_camera.location = (23.218, -28.6724, 32.0713)
ob_auto_camera.rotation_euler = (1.09748, -7.21219e-08, 0.694738)
scene.camera = ob_auto_camera
light_auto_sun = bpy.data.lights.new('AutoSun', 'SUN')
light_auto_sun.energy = 3.0
light_auto_sun.angle = 0.0523599
ob_auto_sun = bpy.data.objects.new('AutoSun', light_auto_sun)
scene.collection.objects.link(ob_auto_sun)
ob_auto_sun.rotation_euler = (0.872665, 0.174533, 0.523599)
bpy.context.view_layer.update()
